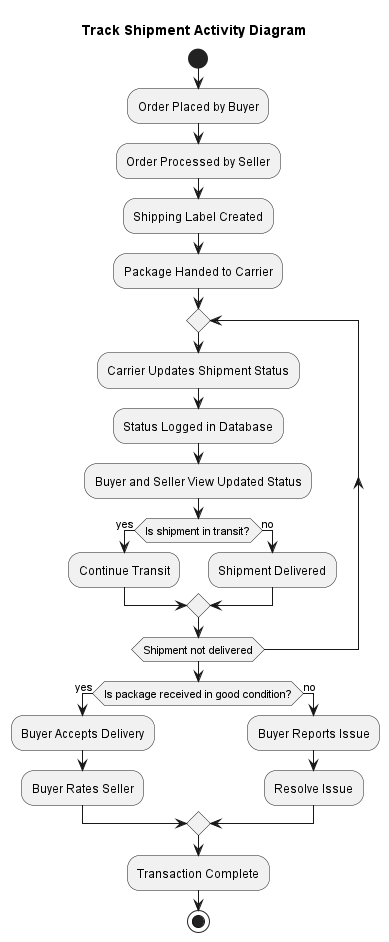

The diagram above was rendered by PlantUML. Its source (embedded in the PNG):
@startuml Track Shipment Activity Diagram
title Track Shipment Activity Diagram
start

:Order Placed by Buyer;
:Order Processed by Seller;
:Shipping Label Created;
:Package Handed to Carrier;

repeat
  :Carrier Updates Shipment Status;
  :Status Logged in Database;
  :Buyer and Seller View Updated Status;
  if (Is shipment in transit?) then (yes)
    :Continue Transit;
  else (no)
    :Shipment Delivered;
  endif
repeat while (Shipment not delivered)

if (Is package received in good condition?) then (yes)
  :Buyer Accepts Delivery;
  :Buyer Rates Seller;
else (no)
  :Buyer Reports Issue;
  :Resolve Issue;
endif

:Transaction Complete;
stop
@enduml